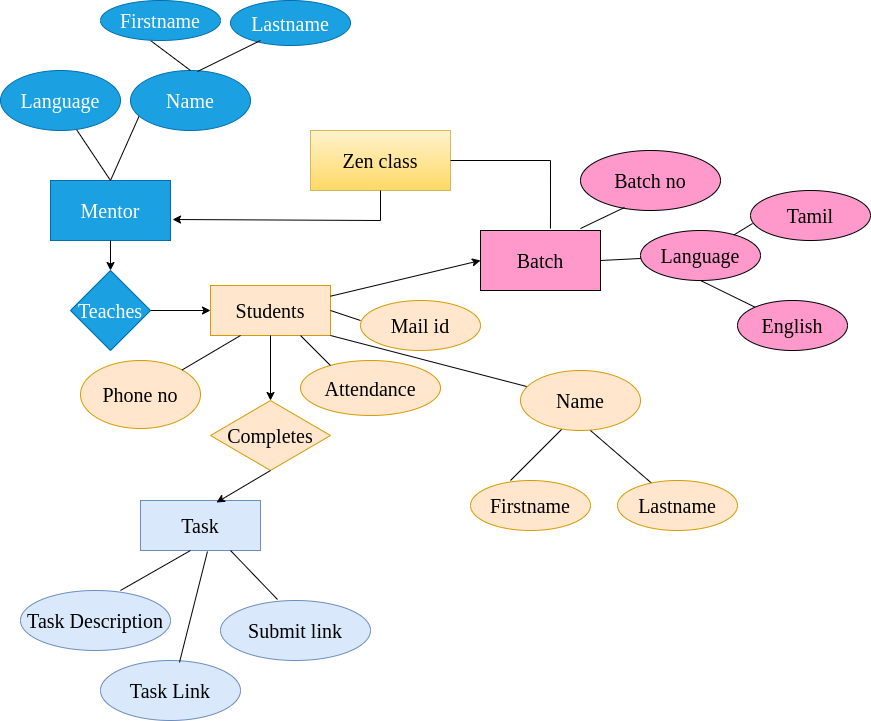

The diagram above was exported from draw.io. Its source (the exported page's mxGraphModel, read from the mxfile embedded in the PNG):
<mxGraphModel dx="1636" dy="461" grid="1" gridSize="10" guides="1" tooltips="1" connect="1" arrows="1" fold="1" page="1" pageScale="1" pageWidth="827" pageHeight="1169" math="0" shadow="0">
  <root>
    <mxCell id="0" />
    <mxCell id="1" parent="0" />
    <mxCell id="0nXJwRT5VWxIwpNeWjs2-3" value="Zen class" style="rounded=0;whiteSpace=wrap;html=1;fontFamily=Times New Roman;align=center;fontStyle=0;fontSize=20;fillColor=#fff2cc;strokeColor=#d6b656;gradientColor=#ffd966;" vertex="1" parent="1">
      <mxGeometry x="290" y="140" width="140" height="60" as="geometry" />
    </mxCell>
    <mxCell id="0nXJwRT5VWxIwpNeWjs2-4" value="Mentor" style="rounded=0;whiteSpace=wrap;html=1;fontFamily=Times New Roman;fontSize=20;fillColor=#1ba1e2;strokeColor=#006EAF;fontColor=#ffffff;" vertex="1" parent="1">
      <mxGeometry x="30" y="190" width="120" height="60" as="geometry" />
    </mxCell>
    <mxCell id="0nXJwRT5VWxIwpNeWjs2-7" value="" style="endArrow=none;html=1;rounded=0;fontFamily=Times New Roman;fontSize=20;exitX=0.5;exitY=0;exitDx=0;exitDy=0;" edge="1" parent="1" source="0nXJwRT5VWxIwpNeWjs2-4">
      <mxGeometry width="50" height="50" relative="1" as="geometry">
        <mxPoint x="20" y="160" as="sourcePoint" />
        <mxPoint x="30" y="100" as="targetPoint" />
      </mxGeometry>
    </mxCell>
    <mxCell id="0nXJwRT5VWxIwpNeWjs2-9" value="" style="endArrow=none;html=1;rounded=0;fontFamily=Times New Roman;fontSize=20;" edge="1" parent="1">
      <mxGeometry width="50" height="50" relative="1" as="geometry">
        <mxPoint x="90" y="190" as="sourcePoint" />
        <mxPoint x="130" y="100" as="targetPoint" />
      </mxGeometry>
    </mxCell>
    <mxCell id="0nXJwRT5VWxIwpNeWjs2-10" value="Language" style="ellipse;whiteSpace=wrap;html=1;fontFamily=Times New Roman;fontSize=20;fillColor=#1ba1e2;fontColor=#ffffff;strokeColor=#006EAF;" vertex="1" parent="1">
      <mxGeometry x="-20" y="80" width="120" height="60" as="geometry" />
    </mxCell>
    <mxCell id="0nXJwRT5VWxIwpNeWjs2-11" value="Name" style="ellipse;whiteSpace=wrap;html=1;fontFamily=Times New Roman;fontSize=20;fillColor=#1ba1e2;fontColor=#ffffff;strokeColor=#006EAF;" vertex="1" parent="1">
      <mxGeometry x="110" y="80" width="120" height="60" as="geometry" />
    </mxCell>
    <mxCell id="0nXJwRT5VWxIwpNeWjs2-12" value="" style="endArrow=none;html=1;rounded=0;fontFamily=Times New Roman;fontSize=20;exitX=0.5;exitY=0;exitDx=0;exitDy=0;" edge="1" parent="1" source="0nXJwRT5VWxIwpNeWjs2-11">
      <mxGeometry width="50" height="50" relative="1" as="geometry">
        <mxPoint x="170" y="70" as="sourcePoint" />
        <mxPoint x="130" y="50" as="targetPoint" />
      </mxGeometry>
    </mxCell>
    <mxCell id="0nXJwRT5VWxIwpNeWjs2-13" value="Firstname" style="ellipse;whiteSpace=wrap;html=1;fontFamily=Times New Roman;fontSize=20;fillColor=#1ba1e2;fontColor=#ffffff;strokeColor=#006EAF;" vertex="1" parent="1">
      <mxGeometry x="80" y="10" width="120" height="40" as="geometry" />
    </mxCell>
    <mxCell id="0nXJwRT5VWxIwpNeWjs2-14" value="Lastname" style="ellipse;whiteSpace=wrap;html=1;fontFamily=Times New Roman;fontSize=20;fillColor=#1ba1e2;fontColor=#ffffff;strokeColor=#006EAF;" vertex="1" parent="1">
      <mxGeometry x="210" y="10" width="120" height="45" as="geometry" />
    </mxCell>
    <mxCell id="0nXJwRT5VWxIwpNeWjs2-15" value="" style="endArrow=none;html=1;rounded=0;fontFamily=Times New Roman;fontSize=20;exitX=0.558;exitY=0.017;exitDx=0;exitDy=0;exitPerimeter=0;" edge="1" parent="1" source="0nXJwRT5VWxIwpNeWjs2-11">
      <mxGeometry width="50" height="50" relative="1" as="geometry">
        <mxPoint x="190" y="100" as="sourcePoint" />
        <mxPoint x="240" y="50" as="targetPoint" />
      </mxGeometry>
    </mxCell>
    <mxCell id="0nXJwRT5VWxIwpNeWjs2-17" value="" style="endArrow=classic;html=1;rounded=0;fontFamily=Times New Roman;fontSize=20;exitX=0.5;exitY=1;exitDx=0;exitDy=0;" edge="1" parent="1" source="0nXJwRT5VWxIwpNeWjs2-4">
      <mxGeometry width="50" height="50" relative="1" as="geometry">
        <mxPoint x="80" y="260" as="sourcePoint" />
        <mxPoint x="90" y="280" as="targetPoint" />
      </mxGeometry>
    </mxCell>
    <mxCell id="0nXJwRT5VWxIwpNeWjs2-18" value="Teaches" style="rhombus;whiteSpace=wrap;html=1;fontFamily=Times New Roman;fontSize=20;fillColor=#1ba1e2;fontColor=#ffffff;strokeColor=#006EAF;" vertex="1" parent="1">
      <mxGeometry x="50" y="280" width="80" height="80" as="geometry" />
    </mxCell>
    <mxCell id="0nXJwRT5VWxIwpNeWjs2-22" value="" style="endArrow=classic;html=1;rounded=0;fontFamily=Times New Roman;fontSize=20;exitX=1;exitY=0.5;exitDx=0;exitDy=0;" edge="1" parent="1" source="0nXJwRT5VWxIwpNeWjs2-18">
      <mxGeometry width="50" height="50" relative="1" as="geometry">
        <mxPoint x="130" y="350" as="sourcePoint" />
        <mxPoint x="190" y="320" as="targetPoint" />
      </mxGeometry>
    </mxCell>
    <mxCell id="0nXJwRT5VWxIwpNeWjs2-23" value="Students" style="rounded=0;whiteSpace=wrap;html=1;fontFamily=Times New Roman;fontSize=20;fillColor=#ffe6cc;strokeColor=#d79b00;" vertex="1" parent="1">
      <mxGeometry x="190" y="295" width="120" height="50" as="geometry" />
    </mxCell>
    <mxCell id="0nXJwRT5VWxIwpNeWjs2-24" value="" style="endArrow=classic;html=1;rounded=0;fontFamily=Times New Roman;fontSize=20;entryX=0.5;entryY=0;entryDx=0;entryDy=0;" edge="1" parent="1" source="0nXJwRT5VWxIwpNeWjs2-23" target="0nXJwRT5VWxIwpNeWjs2-25">
      <mxGeometry width="50" height="50" relative="1" as="geometry">
        <mxPoint x="250" y="395" as="sourcePoint" />
        <mxPoint x="250" y="380" as="targetPoint" />
      </mxGeometry>
    </mxCell>
    <mxCell id="0nXJwRT5VWxIwpNeWjs2-25" value="Completes" style="rhombus;whiteSpace=wrap;html=1;fontFamily=Times New Roman;fontSize=20;fillColor=#ffe6cc;strokeColor=#d79b00;" vertex="1" parent="1">
      <mxGeometry x="190" y="410" width="120" height="70" as="geometry" />
    </mxCell>
    <mxCell id="0nXJwRT5VWxIwpNeWjs2-26" value="Task" style="rounded=0;whiteSpace=wrap;html=1;fontFamily=Times New Roman;fontSize=20;fillColor=#dae8fc;strokeColor=#6c8ebf;" vertex="1" parent="1">
      <mxGeometry x="120" y="510" width="120" height="50" as="geometry" />
    </mxCell>
    <mxCell id="0nXJwRT5VWxIwpNeWjs2-28" value="" style="endArrow=classic;html=1;rounded=0;fontFamily=Times New Roman;fontSize=20;exitX=0.5;exitY=1;exitDx=0;exitDy=0;entryX=0.633;entryY=0.04;entryDx=0;entryDy=0;entryPerimeter=0;" edge="1" parent="1" source="0nXJwRT5VWxIwpNeWjs2-25" target="0nXJwRT5VWxIwpNeWjs2-26">
      <mxGeometry width="50" height="50" relative="1" as="geometry">
        <mxPoint x="210" y="500" as="sourcePoint" />
        <mxPoint x="270" y="500" as="targetPoint" />
      </mxGeometry>
    </mxCell>
    <mxCell id="0nXJwRT5VWxIwpNeWjs2-30" value="Task Description" style="ellipse;whiteSpace=wrap;html=1;fontFamily=Times New Roman;fontSize=20;fillColor=#dae8fc;strokeColor=#6c8ebf;" vertex="1" parent="1">
      <mxGeometry y="600" width="150" height="60" as="geometry" />
    </mxCell>
    <mxCell id="0nXJwRT5VWxIwpNeWjs2-32" value="" style="endArrow=none;html=1;rounded=0;fontFamily=Times New Roman;fontSize=20;" edge="1" parent="1">
      <mxGeometry width="50" height="50" relative="1" as="geometry">
        <mxPoint x="100" y="600" as="sourcePoint" />
        <mxPoint x="170" y="560" as="targetPoint" />
      </mxGeometry>
    </mxCell>
    <mxCell id="0nXJwRT5VWxIwpNeWjs2-33" value="Task Link" style="ellipse;whiteSpace=wrap;html=1;fontFamily=Times New Roman;fontSize=20;fillColor=#dae8fc;strokeColor=#6c8ebf;" vertex="1" parent="1">
      <mxGeometry x="80" y="670" width="140" height="60" as="geometry" />
    </mxCell>
    <mxCell id="0nXJwRT5VWxIwpNeWjs2-34" value="" style="endArrow=none;html=1;rounded=0;fontFamily=Times New Roman;fontSize=20;entryX=0.558;entryY=1.02;entryDx=0;entryDy=0;entryPerimeter=0;exitX=0.564;exitY=0.033;exitDx=0;exitDy=0;exitPerimeter=0;" edge="1" parent="1" source="0nXJwRT5VWxIwpNeWjs2-33" target="0nXJwRT5VWxIwpNeWjs2-26">
      <mxGeometry width="50" height="50" relative="1" as="geometry">
        <mxPoint x="160" y="660" as="sourcePoint" />
        <mxPoint x="230" y="580" as="targetPoint" />
      </mxGeometry>
    </mxCell>
    <mxCell id="0nXJwRT5VWxIwpNeWjs2-35" value="Submit link" style="ellipse;whiteSpace=wrap;html=1;fontFamily=Times New Roman;fontSize=20;fillColor=#dae8fc;strokeColor=#6c8ebf;" vertex="1" parent="1">
      <mxGeometry x="200" y="610" width="150" height="60" as="geometry" />
    </mxCell>
    <mxCell id="0nXJwRT5VWxIwpNeWjs2-36" value="" style="endArrow=none;html=1;rounded=0;fontFamily=Times New Roman;fontSize=20;entryX=0.75;entryY=1;entryDx=0;entryDy=0;exitX=0.38;exitY=-0.017;exitDx=0;exitDy=0;exitPerimeter=0;" edge="1" parent="1" source="0nXJwRT5VWxIwpNeWjs2-35" target="0nXJwRT5VWxIwpNeWjs2-26">
      <mxGeometry width="50" height="50" relative="1" as="geometry">
        <mxPoint x="210" y="620" as="sourcePoint" />
        <mxPoint x="260" y="570" as="targetPoint" />
      </mxGeometry>
    </mxCell>
    <mxCell id="0nXJwRT5VWxIwpNeWjs2-40" value="" style="endArrow=none;html=1;rounded=0;fontFamily=Times New Roman;fontSize=20;entryX=0.5;entryY=1;entryDx=0;entryDy=0;" edge="1" parent="1" target="0nXJwRT5VWxIwpNeWjs2-3">
      <mxGeometry width="50" height="50" relative="1" as="geometry">
        <mxPoint x="360" y="230" as="sourcePoint" />
        <mxPoint x="390" y="200" as="targetPoint" />
      </mxGeometry>
    </mxCell>
    <mxCell id="0nXJwRT5VWxIwpNeWjs2-41" value="" style="endArrow=classic;html=1;rounded=0;fontFamily=Times New Roman;fontSize=20;entryX=1.017;entryY=0.65;entryDx=0;entryDy=0;entryPerimeter=0;" edge="1" parent="1" target="0nXJwRT5VWxIwpNeWjs2-4">
      <mxGeometry width="50" height="50" relative="1" as="geometry">
        <mxPoint x="360" y="230" as="sourcePoint" />
        <mxPoint x="530" y="140" as="targetPoint" />
      </mxGeometry>
    </mxCell>
    <mxCell id="0nXJwRT5VWxIwpNeWjs2-42" value="Batch" style="rounded=0;whiteSpace=wrap;html=1;fontFamily=Times New Roman;fontSize=20;labelBackgroundColor=#FF99CC;fillColor=#FF99CC;" vertex="1" parent="1">
      <mxGeometry x="460" y="240" width="120" height="60" as="geometry" />
    </mxCell>
    <mxCell id="0nXJwRT5VWxIwpNeWjs2-44" value="" style="endArrow=none;html=1;rounded=0;fontFamily=Times New Roman;fontSize=20;exitX=1;exitY=0.5;exitDx=0;exitDy=0;" edge="1" parent="1" source="0nXJwRT5VWxIwpNeWjs2-3">
      <mxGeometry width="50" height="50" relative="1" as="geometry">
        <mxPoint x="430" y="210" as="sourcePoint" />
        <mxPoint x="530" y="170" as="targetPoint" />
      </mxGeometry>
    </mxCell>
    <mxCell id="0nXJwRT5VWxIwpNeWjs2-45" value="" style="endArrow=none;html=1;rounded=0;fontFamily=Times New Roman;fontSize=20;exitX=0.583;exitY=-0.033;exitDx=0;exitDy=0;exitPerimeter=0;" edge="1" parent="1" source="0nXJwRT5VWxIwpNeWjs2-42">
      <mxGeometry width="50" height="50" relative="1" as="geometry">
        <mxPoint x="620" y="350" as="sourcePoint" />
        <mxPoint x="530" y="170" as="targetPoint" />
      </mxGeometry>
    </mxCell>
    <mxCell id="0nXJwRT5VWxIwpNeWjs2-46" value="" style="endArrow=classic;html=1;rounded=0;fontFamily=Times New Roman;fontSize=20;entryX=0;entryY=0.5;entryDx=0;entryDy=0;" edge="1" parent="1" source="0nXJwRT5VWxIwpNeWjs2-23" target="0nXJwRT5VWxIwpNeWjs2-42">
      <mxGeometry width="50" height="50" relative="1" as="geometry">
        <mxPoint x="620" y="350" as="sourcePoint" />
        <mxPoint x="670" y="300" as="targetPoint" />
      </mxGeometry>
    </mxCell>
    <mxCell id="0nXJwRT5VWxIwpNeWjs2-47" value="Attendance" style="ellipse;whiteSpace=wrap;html=1;fontFamily=Times New Roman;fontSize=20;fillColor=#ffe6cc;strokeColor=#d79b00;" vertex="1" parent="1">
      <mxGeometry x="280" y="370" width="140" height="55" as="geometry" />
    </mxCell>
    <mxCell id="0nXJwRT5VWxIwpNeWjs2-48" value="" style="endArrow=none;html=1;rounded=0;fontFamily=Times New Roman;fontSize=20;entryX=0.75;entryY=1;entryDx=0;entryDy=0;exitX=0.214;exitY=0.091;exitDx=0;exitDy=0;exitPerimeter=0;" edge="1" parent="1" source="0nXJwRT5VWxIwpNeWjs2-47" target="0nXJwRT5VWxIwpNeWjs2-23">
      <mxGeometry width="50" height="50" relative="1" as="geometry">
        <mxPoint x="290" y="400" as="sourcePoint" />
        <mxPoint x="340" y="350" as="targetPoint" />
      </mxGeometry>
    </mxCell>
    <mxCell id="0nXJwRT5VWxIwpNeWjs2-49" value="Mail id" style="ellipse;whiteSpace=wrap;html=1;fontFamily=Times New Roman;fontSize=20;fillColor=#ffe6cc;strokeColor=#d79b00;" vertex="1" parent="1">
      <mxGeometry x="340" y="310" width="120" height="50" as="geometry" />
    </mxCell>
    <mxCell id="0nXJwRT5VWxIwpNeWjs2-50" value="Phone no" style="ellipse;whiteSpace=wrap;html=1;fontFamily=Times New Roman;fontSize=20;fillColor=#ffe6cc;strokeColor=#d79b00;" vertex="1" parent="1">
      <mxGeometry x="60" y="370" width="120" height="68" as="geometry" />
    </mxCell>
    <mxCell id="0nXJwRT5VWxIwpNeWjs2-51" value="" style="endArrow=none;html=1;rounded=0;fontFamily=Times New Roman;fontSize=20;entryX=0.25;entryY=1;entryDx=0;entryDy=0;" edge="1" parent="1" source="0nXJwRT5VWxIwpNeWjs2-50" target="0nXJwRT5VWxIwpNeWjs2-23">
      <mxGeometry width="50" height="50" relative="1" as="geometry">
        <mxPoint x="410" y="400" as="sourcePoint" />
        <mxPoint x="460" y="350" as="targetPoint" />
      </mxGeometry>
    </mxCell>
    <mxCell id="0nXJwRT5VWxIwpNeWjs2-52" value="" style="endArrow=none;html=1;rounded=0;fontFamily=Times New Roman;fontSize=20;exitX=1;exitY=0.5;exitDx=0;exitDy=0;" edge="1" parent="1" source="0nXJwRT5VWxIwpNeWjs2-23">
      <mxGeometry width="50" height="50" relative="1" as="geometry">
        <mxPoint x="300" y="370" as="sourcePoint" />
        <mxPoint x="340" y="330" as="targetPoint" />
      </mxGeometry>
    </mxCell>
    <mxCell id="0nXJwRT5VWxIwpNeWjs2-53" value="Batch no" style="ellipse;whiteSpace=wrap;html=1;fontFamily=Times New Roman;fontSize=20;fillColor=#FF99CC;" vertex="1" parent="1">
      <mxGeometry x="560" y="160" width="140" height="60" as="geometry" />
    </mxCell>
    <mxCell id="0nXJwRT5VWxIwpNeWjs2-54" value="" style="endArrow=none;html=1;rounded=0;fontFamily=Times New Roman;fontSize=20;entryX=0.314;entryY=0.95;entryDx=0;entryDy=0;entryPerimeter=0;exitX=0.833;exitY=-0.033;exitDx=0;exitDy=0;exitPerimeter=0;" edge="1" parent="1" source="0nXJwRT5VWxIwpNeWjs2-42" target="0nXJwRT5VWxIwpNeWjs2-53">
      <mxGeometry width="50" height="50" relative="1" as="geometry">
        <mxPoint x="590" y="240" as="sourcePoint" />
        <mxPoint x="610" y="200" as="targetPoint" />
      </mxGeometry>
    </mxCell>
    <mxCell id="0nXJwRT5VWxIwpNeWjs2-55" value="" style="endArrow=none;html=1;rounded=0;fontFamily=Times New Roman;fontSize=20;exitX=1;exitY=0.5;exitDx=0;exitDy=0;" edge="1" parent="1" source="0nXJwRT5VWxIwpNeWjs2-42" target="0nXJwRT5VWxIwpNeWjs2-56">
      <mxGeometry width="50" height="50" relative="1" as="geometry">
        <mxPoint x="410" y="400" as="sourcePoint" />
        <mxPoint x="650" y="270" as="targetPoint" />
      </mxGeometry>
    </mxCell>
    <mxCell id="0nXJwRT5VWxIwpNeWjs2-56" value="Language" style="ellipse;whiteSpace=wrap;html=1;fontFamily=Times New Roman;fontSize=20;fillColor=#FF99CC;" vertex="1" parent="1">
      <mxGeometry x="620" y="240" width="120" height="50" as="geometry" />
    </mxCell>
    <mxCell id="0nXJwRT5VWxIwpNeWjs2-57" value="English" style="ellipse;whiteSpace=wrap;html=1;fontFamily=Times New Roman;fontSize=20;fillColor=#FF99CC;" vertex="1" parent="1">
      <mxGeometry x="717" y="310" width="110" height="50" as="geometry" />
    </mxCell>
    <mxCell id="0nXJwRT5VWxIwpNeWjs2-58" value="" style="endArrow=none;html=1;rounded=0;fontFamily=Times New Roman;fontSize=20;entryX=0.5;entryY=1;entryDx=0;entryDy=0;" edge="1" parent="1" source="0nXJwRT5VWxIwpNeWjs2-57" target="0nXJwRT5VWxIwpNeWjs2-56">
      <mxGeometry width="50" height="50" relative="1" as="geometry">
        <mxPoint x="410" y="400" as="sourcePoint" />
        <mxPoint x="460" y="350" as="targetPoint" />
      </mxGeometry>
    </mxCell>
    <mxCell id="0nXJwRT5VWxIwpNeWjs2-59" value="Tamil" style="ellipse;whiteSpace=wrap;html=1;fontFamily=Times New Roman;fontSize=20;fillColor=#FF99CC;" vertex="1" parent="1">
      <mxGeometry x="730" y="200" width="120" height="50" as="geometry" />
    </mxCell>
    <mxCell id="0nXJwRT5VWxIwpNeWjs2-60" value="" style="endArrow=none;html=1;rounded=0;fontFamily=Times New Roman;fontSize=20;entryX=0.017;entryY=0.66;entryDx=0;entryDy=0;entryPerimeter=0;" edge="1" parent="1" source="0nXJwRT5VWxIwpNeWjs2-56" target="0nXJwRT5VWxIwpNeWjs2-59">
      <mxGeometry width="50" height="50" relative="1" as="geometry">
        <mxPoint x="720" y="270" as="sourcePoint" />
        <mxPoint x="770" y="220" as="targetPoint" />
      </mxGeometry>
    </mxCell>
    <mxCell id="0nXJwRT5VWxIwpNeWjs2-61" value="" style="endArrow=none;html=1;rounded=0;fontFamily=Times New Roman;fontSize=20;exitX=1;exitY=1;exitDx=0;exitDy=0;" edge="1" parent="1" source="0nXJwRT5VWxIwpNeWjs2-23" target="0nXJwRT5VWxIwpNeWjs2-62">
      <mxGeometry width="50" height="50" relative="1" as="geometry">
        <mxPoint x="300" y="390" as="sourcePoint" />
        <mxPoint x="510" y="420" as="targetPoint" />
      </mxGeometry>
    </mxCell>
    <mxCell id="0nXJwRT5VWxIwpNeWjs2-62" value="Name" style="ellipse;whiteSpace=wrap;html=1;labelBackgroundColor=none;fontFamily=Times New Roman;fontSize=20;fillColor=#ffe6cc;strokeColor=#d79b00;" vertex="1" parent="1">
      <mxGeometry x="500" y="380" width="120" height="60" as="geometry" />
    </mxCell>
    <mxCell id="0nXJwRT5VWxIwpNeWjs2-63" value="" style="endArrow=none;html=1;rounded=0;fontFamily=Times New Roman;fontSize=20;entryX=0.342;entryY=0.983;entryDx=0;entryDy=0;entryPerimeter=0;" edge="1" parent="1" target="0nXJwRT5VWxIwpNeWjs2-62">
      <mxGeometry width="50" height="50" relative="1" as="geometry">
        <mxPoint x="490" y="490" as="sourcePoint" />
        <mxPoint x="590" y="330" as="targetPoint" />
      </mxGeometry>
    </mxCell>
    <mxCell id="0nXJwRT5VWxIwpNeWjs2-64" value="Firstname" style="ellipse;whiteSpace=wrap;html=1;labelBackgroundColor=none;fontFamily=Times New Roman;fontSize=20;fillColor=#ffe6cc;strokeColor=#d79b00;" vertex="1" parent="1">
      <mxGeometry x="450" y="490" width="120" height="50" as="geometry" />
    </mxCell>
    <mxCell id="0nXJwRT5VWxIwpNeWjs2-65" value="" style="endArrow=none;html=1;rounded=0;fontFamily=Times New Roman;fontSize=20;" edge="1" parent="1" source="0nXJwRT5VWxIwpNeWjs2-66">
      <mxGeometry width="50" height="50" relative="1" as="geometry">
        <mxPoint x="610" y="500" as="sourcePoint" />
        <mxPoint x="570" y="440" as="targetPoint" />
      </mxGeometry>
    </mxCell>
    <mxCell id="0nXJwRT5VWxIwpNeWjs2-66" value="Lastname" style="ellipse;whiteSpace=wrap;html=1;labelBackgroundColor=none;fontFamily=Times New Roman;fontSize=20;fillColor=#ffe6cc;strokeColor=#d79b00;" vertex="1" parent="1">
      <mxGeometry x="597" y="490" width="120" height="50" as="geometry" />
    </mxCell>
  </root>
</mxGraphModel>